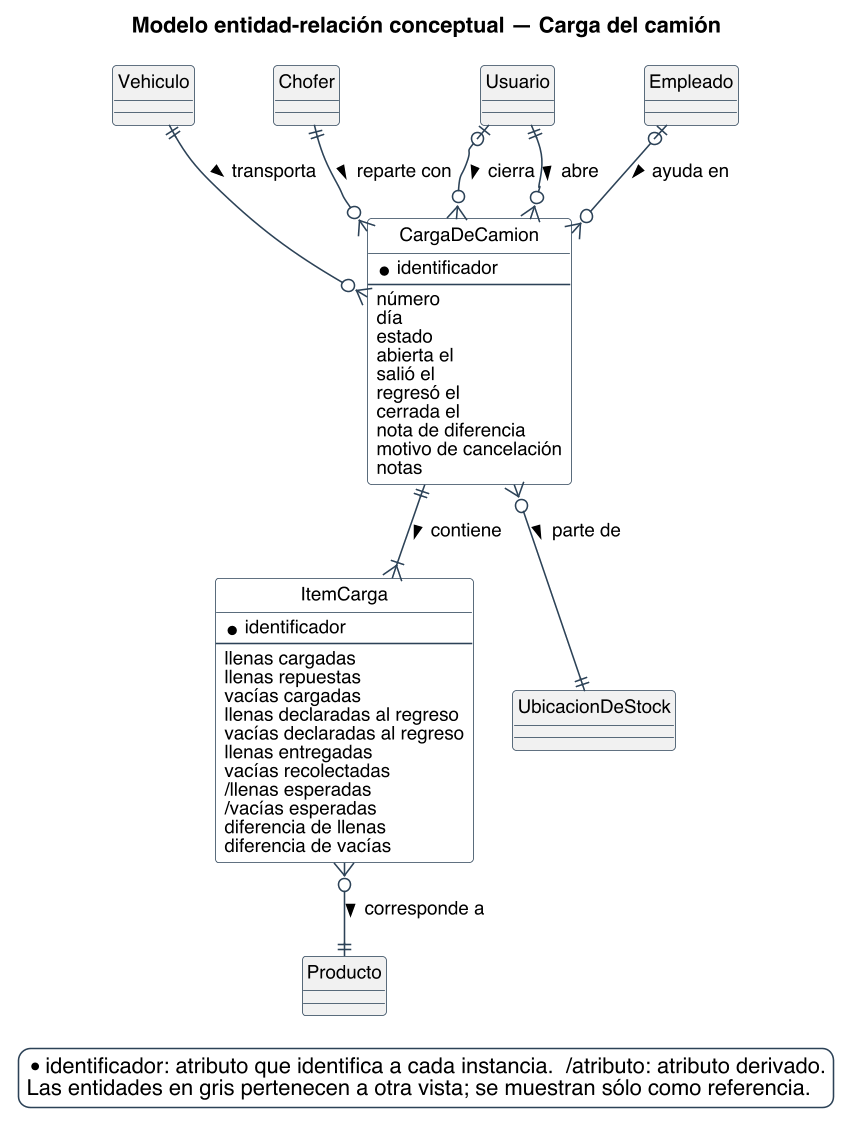

The diagram above was rendered by PlantUML. Its source (embedded in the PNG):
@startuml
title Modelo entidad-relación conceptual — Carga del camión
skinparam backgroundColor #FFFFFF
skinparam shadowing false
skinparam defaultFontName Helvetica
skinparam defaultFontSize 12
skinparam dpi 150
skinparam class {
  BorderColor #2C4257
  BackgroundColor #FFFFFF
  ArrowColor #2C4257
  FontSize 12
}
skinparam entity<<ajena>> {
  BackgroundColor #F1F1F1
  BorderColor #8A97A3
  FontColor #55616C
}
skinparam class<<propuesto>> {
  BorderColor #1F5E8C
  BackgroundColor #E4EDF4
}
skinparam entity<<propuesto>> {
  BorderColor #1F5E8C
  BackgroundColor #E4EDF4
}
skinparam legendBackgroundColor #FFFFFF
skinparam legendBorderColor #2C4257

hide circle

skinparam nodesep 25
skinparam ranksep 45

entity CargaDeCamion {
  * identificador
  --
  {field} número
  {field} día
  {field} estado
  {field} abierta el
  {field} salió el
  {field} regresó el
  {field} cerrada el
  {field} nota de diferencia
  {field} motivo de cancelación
  {field} notas
}
entity ItemCarga {
  * identificador
  --
  {field} llenas cargadas
  {field} llenas repuestas
  {field} vacías cargadas
  {field} llenas declaradas al regreso
  {field} vacías declaradas al regreso
  {field} llenas entregadas
  {field} vacías recolectadas
  {field} /llenas esperadas
  {field} /vacías esperadas
  {field} diferencia de llenas
  {field} diferencia de vacías
}
entity Vehiculo #F1F1F1 {
}
entity Chofer #F1F1F1 {
}
entity UbicacionDeStock #F1F1F1 {
}
entity Producto #F1F1F1 {
}
entity Usuario #F1F1F1 {
}
entity Empleado #F1F1F1 {
}

Vehiculo ||--o{ CargaDeCamion : transporta >
Usuario |o--o{ CargaDeCamion : cierra >
Chofer ||--o{ CargaDeCamion : reparte con >
Empleado |o--o{ CargaDeCamion : ayuda en >
Usuario ||--o{ CargaDeCamion : abre >
CargaDeCamion }o--|| UbicacionDeStock : parte de >
ItemCarga }o--|| Producto : corresponde a >
CargaDeCamion ||--|{ ItemCarga : contiene >

legend bottom right
  * identificador: atributo que identifica a cada instancia.  /atributo: atributo derivado.
  Las entidades en gris pertenecen a otra vista; se muestran sólo como referencia.
endlegend
@enduml